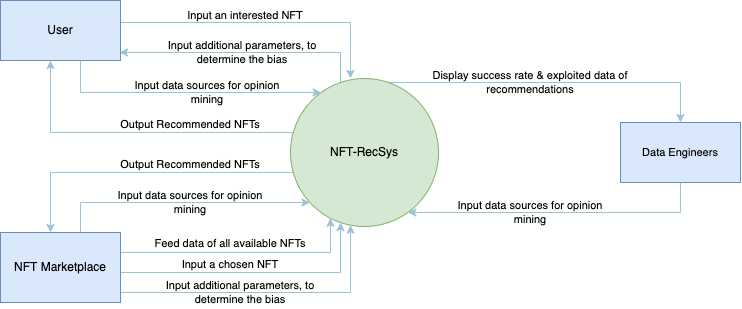

The diagram above was exported from draw.io. Its source (the exported page's mxGraphModel, read from the mxfile embedded in the PNG):
<mxGraphModel dx="1019" dy="489" grid="1" gridSize="10" guides="1" tooltips="1" connect="1" arrows="1" fold="1" page="1" pageScale="1" pageWidth="827" pageHeight="1169" math="0" shadow="0">
  <root>
    <mxCell id="0" />
    <mxCell id="1" parent="0" />
    <mxCell id="QU5OKOE5LYczggRth7ta-12" style="edgeStyle=orthogonalEdgeStyle;rounded=0;orthogonalLoop=1;jettySize=auto;html=1;strokeColor=#9CC3D5;" parent="1" source="QU5OKOE5LYczggRth7ta-1" edge="1">
      <mxGeometry relative="1" as="geometry">
        <mxPoint x="169" y="80" as="targetPoint" />
        <Array as="points">
          <mxPoint x="390" y="80" />
          <mxPoint x="169" y="80" />
        </Array>
      </mxGeometry>
    </mxCell>
    <mxCell id="QU5OKOE5LYczggRth7ta-16" style="edgeStyle=orthogonalEdgeStyle;rounded=0;orthogonalLoop=1;jettySize=auto;html=1;strokeColor=#9CC3D5;" parent="1" source="QU5OKOE5LYczggRth7ta-1" target="QU5OKOE5LYczggRth7ta-2" edge="1">
      <mxGeometry relative="1" as="geometry">
        <Array as="points">
          <mxPoint x="100" y="160" />
        </Array>
      </mxGeometry>
    </mxCell>
    <mxCell id="QU5OKOE5LYczggRth7ta-22" style="edgeStyle=orthogonalEdgeStyle;rounded=0;orthogonalLoop=1;jettySize=auto;html=1;strokeColor=#9CC3D5;entryX=0.413;entryY=0.014;entryDx=0;entryDy=0;entryPerimeter=0;" parent="1" source="QU5OKOE5LYczggRth7ta-1" target="QU5OKOE5LYczggRth7ta-3" edge="1">
      <mxGeometry relative="1" as="geometry">
        <mxPoint x="93" y="240" as="targetPoint" />
        <Array as="points">
          <mxPoint x="100" y="200" />
          <mxPoint x="100" y="260" />
        </Array>
      </mxGeometry>
    </mxCell>
    <mxCell id="QU5OKOE5LYczggRth7ta-38" style="edgeStyle=orthogonalEdgeStyle;rounded=0;orthogonalLoop=1;jettySize=auto;html=1;fontSize=11;fontColor=#000000;strokeColor=#9CC3D5;" parent="1" source="QU5OKOE5LYczggRth7ta-1" edge="1" target="QU5OKOE5LYczggRth7ta-30">
      <mxGeometry relative="1" as="geometry">
        <mxPoint x="640" y="310" as="targetPoint" />
        <Array as="points">
          <mxPoint x="730" y="110" />
        </Array>
      </mxGeometry>
    </mxCell>
    <mxCell id="QU5OKOE5LYczggRth7ta-1" value="NFT-RecSys" style="ellipse;whiteSpace=wrap;html=1;aspect=fixed;fillColor=#d5e8d4;strokeColor=#82b366;" parent="1" vertex="1">
      <mxGeometry x="340" y="106" width="148" height="148" as="geometry" />
    </mxCell>
    <mxCell id="QU5OKOE5LYczggRth7ta-4" style="edgeStyle=orthogonalEdgeStyle;rounded=0;orthogonalLoop=1;jettySize=auto;html=1;entryX=0.405;entryY=0;entryDx=0;entryDy=0;entryPerimeter=0;strokeColor=#9CC3D5;" parent="1" source="QU5OKOE5LYczggRth7ta-2" target="QU5OKOE5LYczggRth7ta-1" edge="1">
      <mxGeometry relative="1" as="geometry">
        <Array as="points">
          <mxPoint x="400" y="50" />
        </Array>
      </mxGeometry>
    </mxCell>
    <mxCell id="Of-CW1Rhgtqci-tpfHVf-5" style="edgeStyle=orthogonalEdgeStyle;rounded=0;orthogonalLoop=1;jettySize=auto;html=1;strokeColor=#9CC3D5;" edge="1" parent="1" source="QU5OKOE5LYczggRth7ta-2" target="QU5OKOE5LYczggRth7ta-1">
      <mxGeometry relative="1" as="geometry">
        <Array as="points">
          <mxPoint x="130" y="120" />
        </Array>
      </mxGeometry>
    </mxCell>
    <mxCell id="QU5OKOE5LYczggRth7ta-2" value="User" style="rounded=0;whiteSpace=wrap;html=1;fillColor=#dae8fc;strokeColor=#6c8ebf;" parent="1" vertex="1">
      <mxGeometry x="50" y="28" width="120" height="60" as="geometry" />
    </mxCell>
    <mxCell id="QU5OKOE5LYczggRth7ta-7" style="edgeStyle=orthogonalEdgeStyle;rounded=0;orthogonalLoop=1;jettySize=auto;html=1;strokeColor=#9CC3D5;" parent="1" target="QU5OKOE5LYczggRth7ta-1" edge="1">
      <mxGeometry relative="1" as="geometry">
        <mxPoint x="170" y="280" as="sourcePoint" />
        <Array as="points">
          <mxPoint x="380" y="280" />
        </Array>
      </mxGeometry>
    </mxCell>
    <mxCell id="QU5OKOE5LYczggRth7ta-18" style="edgeStyle=orthogonalEdgeStyle;rounded=0;orthogonalLoop=1;jettySize=auto;html=1;strokeColor=#9CC3D5;" parent="1" source="QU5OKOE5LYczggRth7ta-3" target="QU5OKOE5LYczggRth7ta-1" edge="1">
      <mxGeometry relative="1" as="geometry">
        <Array as="points">
          <mxPoint x="390" y="300" />
        </Array>
      </mxGeometry>
    </mxCell>
    <mxCell id="QU5OKOE5LYczggRth7ta-20" style="edgeStyle=orthogonalEdgeStyle;rounded=0;orthogonalLoop=1;jettySize=auto;html=1;strokeColor=#9CC3D5;" parent="1" source="QU5OKOE5LYczggRth7ta-3" target="QU5OKOE5LYczggRth7ta-1" edge="1">
      <mxGeometry relative="1" as="geometry">
        <Array as="points">
          <mxPoint x="400" y="320" />
        </Array>
      </mxGeometry>
    </mxCell>
    <mxCell id="Of-CW1Rhgtqci-tpfHVf-3" style="edgeStyle=orthogonalEdgeStyle;rounded=0;orthogonalLoop=1;jettySize=auto;html=1;strokeColor=#9CC3D5;" edge="1" parent="1" source="QU5OKOE5LYczggRth7ta-3" target="QU5OKOE5LYczggRth7ta-1">
      <mxGeometry relative="1" as="geometry">
        <Array as="points">
          <mxPoint x="130" y="230" />
        </Array>
      </mxGeometry>
    </mxCell>
    <mxCell id="QU5OKOE5LYczggRth7ta-3" value="NFT Marketplace" style="rounded=0;whiteSpace=wrap;html=1;fillColor=#dae8fc;strokeColor=#6c8ebf;" parent="1" vertex="1">
      <mxGeometry x="50" y="260" width="120" height="70" as="geometry" />
    </mxCell>
    <mxCell id="QU5OKOE5LYczggRth7ta-6" value="Input an interested NFT" style="text;html=1;strokeColor=none;fillColor=none;align=center;verticalAlign=middle;whiteSpace=wrap;rounded=0;fontSize=11;" parent="1" vertex="1">
      <mxGeometry x="220" y="28" width="150" height="30" as="geometry" />
    </mxCell>
    <mxCell id="QU5OKOE5LYczggRth7ta-9" value="Feed data of all available NFTs" style="text;html=1;strokeColor=none;fillColor=none;align=center;verticalAlign=middle;whiteSpace=wrap;rounded=0;fontSize=11;" parent="1" vertex="1">
      <mxGeometry x="190" y="256" width="180" height="30" as="geometry" />
    </mxCell>
    <mxCell id="QU5OKOE5LYczggRth7ta-13" value="Input additional parameters, to determine the bias" style="text;html=1;strokeColor=none;fillColor=none;align=center;verticalAlign=middle;whiteSpace=wrap;rounded=0;fontSize=11;" parent="1" vertex="1">
      <mxGeometry x="212" y="65" width="160" height="30" as="geometry" />
    </mxCell>
    <mxCell id="QU5OKOE5LYczggRth7ta-17" value="Output Recommended NFTs" style="text;html=1;strokeColor=none;fillColor=none;align=center;verticalAlign=middle;whiteSpace=wrap;rounded=0;fontSize=11;" parent="1" vertex="1">
      <mxGeometry x="160" y="137" width="160" height="30" as="geometry" />
    </mxCell>
    <mxCell id="QU5OKOE5LYczggRth7ta-19" value="Input a chosen NFT" style="text;html=1;strokeColor=none;fillColor=none;align=center;verticalAlign=middle;whiteSpace=wrap;rounded=0;fontSize=11;" parent="1" vertex="1">
      <mxGeometry x="205" y="277" width="150" height="30" as="geometry" />
    </mxCell>
    <mxCell id="QU5OKOE5LYczggRth7ta-21" value="Input additional parameters, to determine the bias" style="text;html=1;strokeColor=none;fillColor=none;align=center;verticalAlign=middle;whiteSpace=wrap;rounded=0;fontSize=11;" parent="1" vertex="1">
      <mxGeometry x="210" y="305" width="160" height="30" as="geometry" />
    </mxCell>
    <mxCell id="QU5OKOE5LYczggRth7ta-23" value="Output Recommended NFTs" style="text;html=1;strokeColor=none;fillColor=none;align=center;verticalAlign=middle;whiteSpace=wrap;rounded=0;fontSize=11;" parent="1" vertex="1">
      <mxGeometry x="160" y="177" width="160" height="30" as="geometry" />
    </mxCell>
    <mxCell id="Of-CW1Rhgtqci-tpfHVf-1" style="edgeStyle=orthogonalEdgeStyle;rounded=0;orthogonalLoop=1;jettySize=auto;html=1;strokeColor=#9CC3D5;fontColor=#000000;" edge="1" parent="1" source="QU5OKOE5LYczggRth7ta-30" target="QU5OKOE5LYczggRth7ta-1">
      <mxGeometry relative="1" as="geometry">
        <Array as="points">
          <mxPoint x="730" y="240" />
        </Array>
      </mxGeometry>
    </mxCell>
    <mxCell id="QU5OKOE5LYczggRth7ta-30" value="Data Engineers" style="rounded=0;whiteSpace=wrap;html=1;labelBackgroundColor=none;fontSize=11;fillColor=#dae8fc;strokeColor=#6c8ebf;" parent="1" vertex="1">
      <mxGeometry x="670" y="150" width="120" height="60" as="geometry" />
    </mxCell>
    <mxCell id="QU5OKOE5LYczggRth7ta-39" value="&lt;span&gt;Display success rate &amp;amp; exploited data of&lt;/span&gt;&lt;br&gt;&lt;span&gt;recommendations&lt;/span&gt;" style="text;html=1;strokeColor=none;fillColor=none;align=center;verticalAlign=middle;whiteSpace=wrap;rounded=0;labelBackgroundColor=none;fontSize=11;fontColor=#000000;" parent="1" vertex="1">
      <mxGeometry x="470" y="95" width="220" height="30" as="geometry" />
    </mxCell>
    <mxCell id="Of-CW1Rhgtqci-tpfHVf-2" value="Input data sources for opinion mining" style="text;html=1;strokeColor=none;fillColor=none;align=center;verticalAlign=middle;whiteSpace=wrap;rounded=0;fontSize=11;" vertex="1" parent="1">
      <mxGeometry x="500" y="225" width="160" height="30" as="geometry" />
    </mxCell>
    <mxCell id="Of-CW1Rhgtqci-tpfHVf-4" value="Input data sources for opinion mining" style="text;html=1;strokeColor=none;fillColor=none;align=center;verticalAlign=middle;whiteSpace=wrap;rounded=0;fontSize=11;" vertex="1" parent="1">
      <mxGeometry x="160" y="215" width="160" height="30" as="geometry" />
    </mxCell>
    <mxCell id="Of-CW1Rhgtqci-tpfHVf-6" value="Input data sources for opinion mining" style="text;html=1;strokeColor=none;fillColor=none;align=center;verticalAlign=middle;whiteSpace=wrap;rounded=0;fontSize=11;" vertex="1" parent="1">
      <mxGeometry x="177" y="105" width="160" height="30" as="geometry" />
    </mxCell>
  </root>
</mxGraphModel>